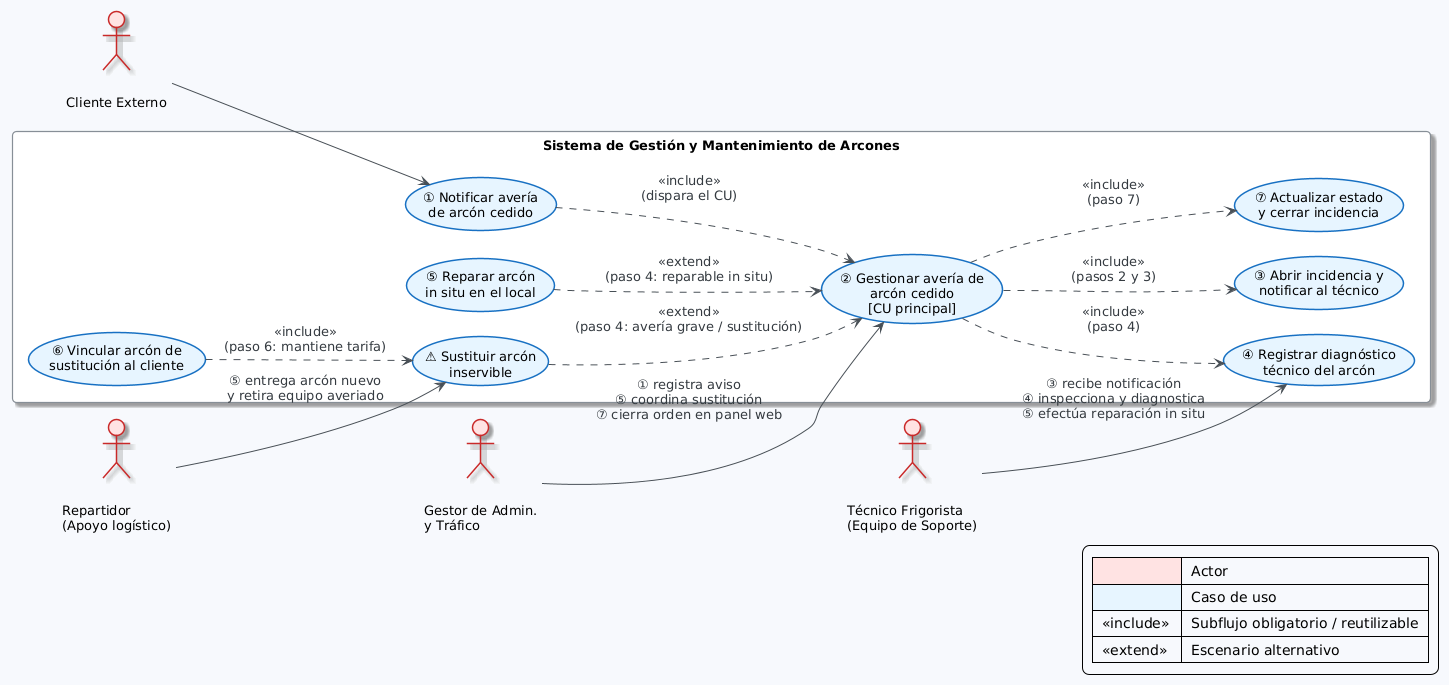

The diagram above was rendered by PlantUML. Its source (embedded in the PNG):
@startuml
!theme plain
skinparam backgroundColor #F7F9FC
skinparam shadowing true
skinparam defaultFontName "Segoe UI"
skinparam defaultFontSize 13
skinparam ArrowColor #495057
skinparam ArrowFontColor #343A40
skinparam nodesep 25
skinparam ranksep 25
skinparam padding 5

skinparam actor {
  BackgroundColor #FFE3E3
  BorderColor #C92A2A
  BorderThickness 1.5
}
skinparam usecase {
  BackgroundColor #E7F5FF
  BorderColor #1971C2
  BorderThickness 1.5
  RoundCorner 18
}
skinparam note {
  BackgroundColor #FFF9DB
  BorderColor #E67700
}
skinparam rectangle {
  BackgroundColor #FFFFFF
  BorderColor #868E96
  BorderThickness 1.2
  RoundCorner 8
}

left to right direction

actor "\nCliente Externo" as CLI
actor "\nGestor de Admin.\ny Tráfico" as GAT
actor "\nTécnico Frigorista\n(Equipo de Soporte)" as TEC
actor "\nRepartidor\n(Apoyo logístico)" as REP

rectangle "Sistema de Gestión y Mantenimiento de Arcones" {

  usecase "① Notificar avería\nde arcón cedido" as UC_NOTIF
  usecase "② Gestionar avería de\narcón cedido\n[CU principal]" as UC_MAIN
  usecase "③ Abrir incidencia y\nnotificar al técnico" as UC_ABRIR
  usecase "④ Registrar diagnóstico\ntécnico del arcón" as UC_DIAG
  usecase "⑤ Reparar arcón\nin situ en el local" as UC_REP
  usecase "⚠ Sustituir arcón\ninservible" as UC_SUST
  usecase "⑥ Vincular arcón de\nsustitución al cliente" as UC_VINC
  usecase "⑦ Actualizar estado\ny cerrar incidencia" as UC_CIERRE
}

' --- Asociaciones actor ↔ CU ---
CLI --> UC_NOTIF
GAT --> UC_MAIN : ① registra aviso\n⑤ coordina sustitución\n⑦ cierra orden en panel web
TEC --> UC_DIAG : ③ recibe notificación\n④ inspecciona y diagnostica\n⑤ efectúa reparación in situ
REP --> UC_SUST : ⑤ entrega arcón nuevo\ny retira equipo averiado

' --- Includes: subflujos obligatorios / reutilizables ---
UC_NOTIF ..> UC_MAIN   : <<include>>\n(dispara el CU)
UC_MAIN  ..> UC_ABRIR  : <<include>>\n(pasos 2 y 3)
UC_MAIN  ..> UC_DIAG   : <<include>>\n(paso 4)
UC_MAIN  ..> UC_CIERRE : <<include>>\n(paso 7)

' --- Extends: escenarios según diagnóstico técnico ---
UC_REP   ..> UC_MAIN   : <<extend>>\n(paso 4: reparable in situ)
UC_SUST  ..> UC_MAIN   : <<extend>>\n(paso 4: avería grave / sustitución)
UC_VINC  ..> UC_SUST   : <<include>>\n(paso 6: mantiene tarifa)

legend right
  |<#FFE3E3>| Actor |
  |<#E7F5FF>| Caso de uso |
  | <<include>> | Subflujo obligatorio / reutilizable |
  | <<extend>>  | Escenario alternativo |
endlegend
@enduml